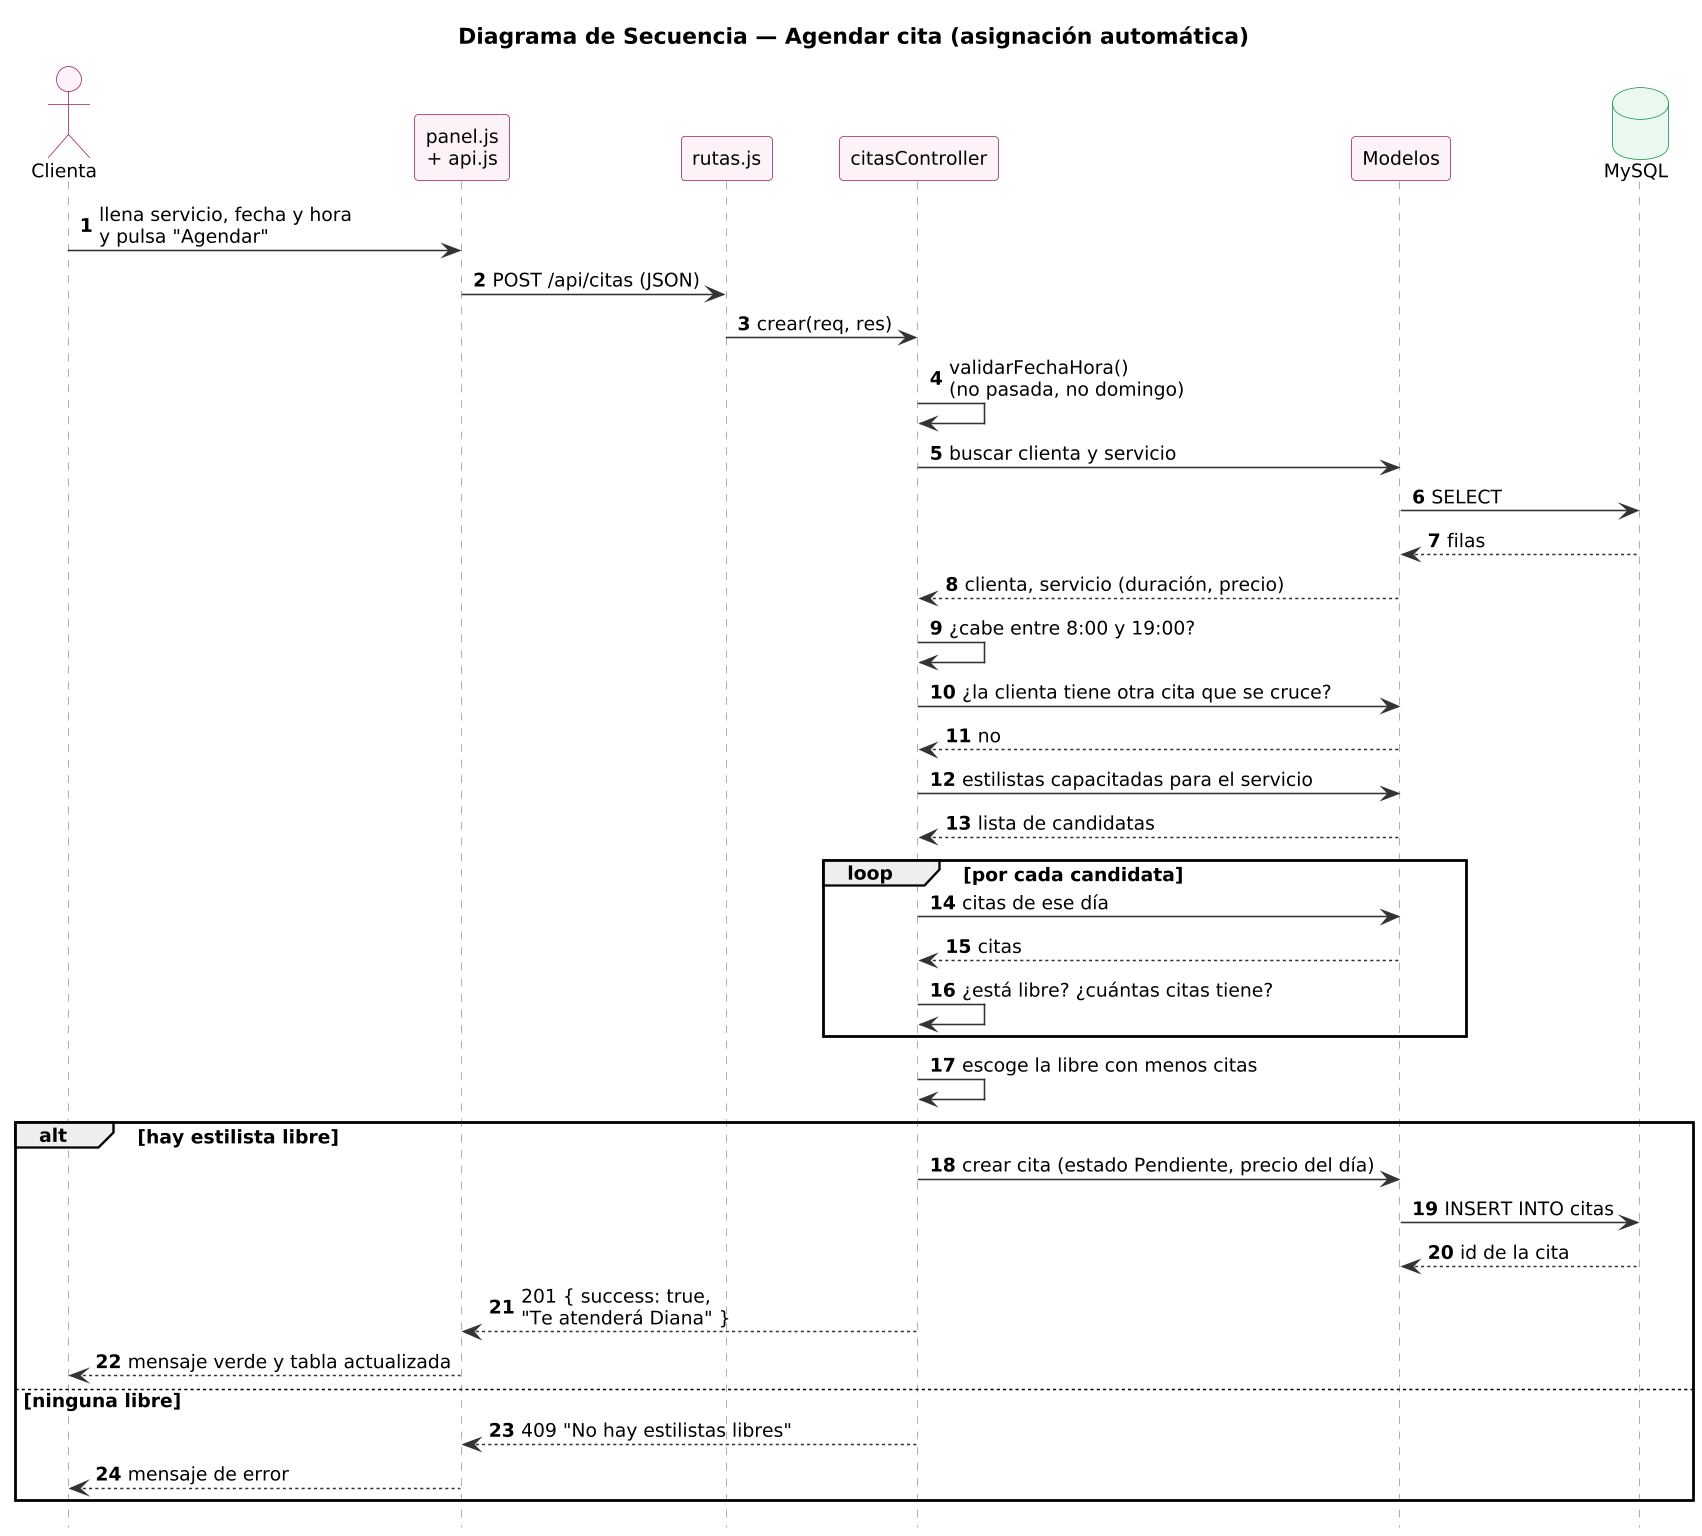

The diagram above was rendered by PlantUML. Its source (embedded in the PNG):
@startuml Secuencia_Agendar_Cita
skinparamlocked dpi 150
title Diagrama de Secuencia — Agendar cita (asignación automática)
skinparam shadowing false
skinparam defaultFontName Arial
skinparam defaultFontSize 12
skinparam sequence {
  ParticipantBackgroundColor #FDF2F8
  ParticipantBorderColor #A01F5F
  LifeLineBorderColor #999999
  ArrowColor #333333
}
autonumber
hide footbox
skinparam actorBackgroundColor #FDF2F8
skinparam actorBorderColor #A01F5F
skinparam databaseBackgroundColor #EAF8EF
skinparam databaseBorderColor #17904A

actor Clienta
participant "panel.js\n+ api.js" as FE
participant "rutas.js" as RT
participant "citasController" as CC
participant "Modelos" as MO
database "MySQL" as DB

Clienta -> FE : llena servicio, fecha y hora\ny pulsa "Agendar"
FE -> RT : POST /api/citas (JSON)
RT -> CC : crear(req, res)
CC -> CC : validarFechaHora()\n(no pasada, no domingo)
CC -> MO : buscar clienta y servicio
MO -> DB : SELECT
DB --> MO : filas
MO --> CC : clienta, servicio (duración, precio)
CC -> CC : ¿cabe entre 8:00 y 19:00?
CC -> MO : ¿la clienta tiene otra cita que se cruce?
MO --> CC : no
CC -> MO : estilistas capacitadas para el servicio
MO --> CC : lista de candidatas
loop por cada candidata
  CC -> MO : citas de ese día
  MO --> CC : citas
  CC -> CC : ¿está libre? ¿cuántas citas tiene?
end
CC -> CC : escoge la libre con menos citas

alt hay estilista libre
  CC -> MO : crear cita (estado Pendiente, precio del día)
  MO -> DB : INSERT INTO citas
  DB --> MO : id de la cita
  CC --> FE : 201 { success: true,\n"Te atenderá Diana" }
  FE --> Clienta : mensaje verde y tabla actualizada
else ninguna libre
  CC --> FE : 409 "No hay estilistas libres"
  FE --> Clienta : mensaje de error
end
@enduml